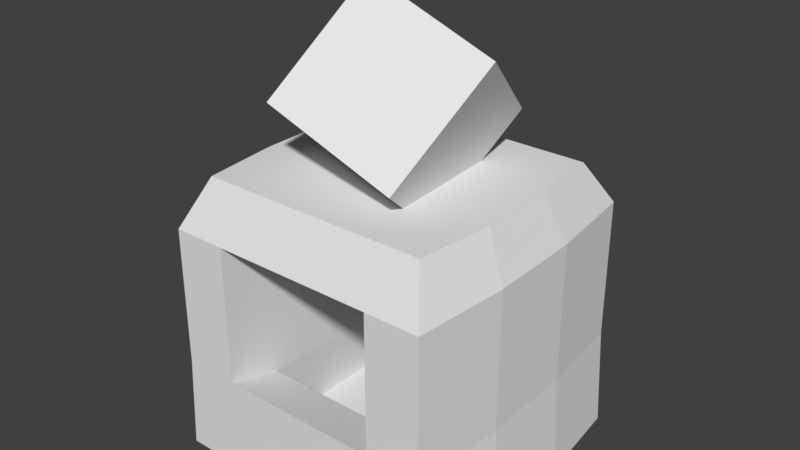 # Source: SaltStall.blend  (saved by Blender 2.78.0; exported with 4.5.12 LTS)
import bpy
from mathutils import Matrix  # noqa: F401  (used for matrix-valued properties, if any)

bpy.ops.wm.read_factory_settings(use_empty=True)
scene = bpy.context.scene
scene.name = 'Scene'

# ---- collections
col_collection_1 = bpy.data.collections.new('Collection 1'); scene.collection.children.link(col_collection_1)

# ---- world
world_world = bpy.data.worlds.new('World'); scene.world = world_world
world_world.color = (0.05088, 0.05088, 0.05088)
world_world.use_sun_shadow = False
world_world.sun_shadow_jitter_overblur = 0.0
world_world.cycles.sampling_method = 'MANUAL'

# ---- meshes
me_saltstall = bpy.data.meshes.new('SaltStall')
me_saltstall.from_pydata([(0.8748, -0.02473, 3.568), (0.524, 0.8737, 2.872), (0.5714, -0.8009, 2.72), (0.2206, 0.09745, 2.023), (-0.2206, -0.09745, 4.026), (-0.5714, 0.8009, 3.33), (-0.524, -0.8737, 3.178), (-0.8748, 0.02473, 2.481), (-1.25, -1.25, 2.136e-07), (-1.024, -1.024, 2.5), (-1.25, 1.25, -2.136e-07), (-1.024, 1.024, 2.5), (1.25, -1.25, 2.136e-07), (1.024, -1.024, 2.5), (1.25, 1.25, -2.136e-07), (1.024, 1.024, 2.5), (-1.201, -1.25, 2.075), (1.201, -1.25, 2.075), (0.75, 1.25, -2.136e-07), (0.6146, 1.024, 2.5), (0.75, -1.25, 2.136e-07), (0.6146, -1.024, 2.5), (0.7204, -1.25, 2.075), (-0.75, 1.25, -2.136e-07), (-0.6146, -1.024, 2.5), (-0.7204, -1.25, 2.075), (-0.6146, 1.024, 2.5), (-0.75, -1.25, 2.136e-07), (-1.201, 1.25, 0.8926), (1.201, 1.25, 0.8926), (1.201, -1.25, 0.8459), (-1.201, -1.25, 0.8459), (0.7204, 1.25, 0.8926), (0.7204, -1.25, 0.8459), (-0.7204, 1.25, 0.8926), (-0.7204, -1.25, 0.8459), (0.7204, 0.75, 2.075), (-0.7204, 0.75, 2.075), (0.7204, 0.75, 0.6225), (-0.7204, 0.75, 0.6225), (-0.7204, -0.75, 0.6928), (-0.7204, -0.75, 2.075), (0.7204, -0.75, 2.075), (0.7204, -0.75, 0.6928), (0.75, 0.75, 0.1225), (-0.75, 0.75, 0.1225), (-0.75, -0.75, 0.1225), (0.75, -0.75, 0.1225), (-1.201, 1.25, 2.125), (1.201, 1.25, 2.125), (0.7204, 1.25, 2.125), (-0.7204, 1.25, 2.125), (-1.339, 0.4167, -1.209e-07), (-1.339, -0.4167, 1.209e-07), (-1.098, -0.3414, 2.5), (-1.098, 0.3414, 2.5), (1.339, -0.4167, 1.209e-07), (1.339, 0.4167, -1.209e-07), (1.098, 0.3414, 2.5), (1.098, -0.3414, 2.5), (0.6585, 0.3414, 2.5), (0.6585, -0.3414, 2.5), (0.8036, 0.4167, -1.209e-07), (0.8036, -0.4167, 1.209e-07), (-0.8036, 0.4167, -1.209e-07), (-0.8036, -0.4167, 1.209e-07), (-0.6585, 0.3414, 2.5), (-0.6585, -0.3414, 2.5), (-1.286, -0.4167, 0.8615), (-1.286, 0.4167, 0.877), (1.286, 0.4167, 0.877), (1.286, -0.4167, 0.8615), (-1.286, -0.4167, 2.092), (-1.286, 0.4167, 2.108), (1.286, 0.4167, 2.108), (1.286, -0.4167, 2.092)], [], [(0, 4, 6, 2), (3, 2, 6, 7), (5, 1, 3, 7), (1, 0, 2, 3), (7, 6, 4, 5), (5, 4, 0, 1), (73, 55, 11, 48), (50, 19, 15, 49), (75, 59, 13, 17), (25, 24, 9, 16), (63, 56, 12, 20), (67, 54, 9, 24), (35, 25, 16, 31), (48, 51, 34, 28), (73, 48, 28, 69), (75, 17, 30, 71), (30, 17, 22, 33), (59, 61, 21, 13), (65, 63, 20, 27), (17, 13, 21, 22), (51, 26, 19, 50), (48, 11, 26, 51), (53, 65, 27, 8), (50, 49, 29, 32), (41, 40, 39, 37), (61, 67, 24, 21), (22, 21, 24, 25), (20, 33, 35, 27), (10, 28, 34, 23), (12, 30, 33, 20), (23, 34, 32, 18), (52, 69, 28, 10), (18, 32, 29, 14), (56, 71, 30, 12), (27, 35, 31, 8), (38, 36, 37, 39), (43, 42, 36, 38), (42, 41, 37, 36), (43, 38, 44, 47), (35, 33, 43, 40), (22, 25, 41, 42), (33, 22, 42, 43), (25, 35, 40, 41), (46, 47, 44, 45), (38, 39, 45, 44), (40, 43, 47, 46), (39, 40, 46, 45), (51, 50, 32, 34), (14, 29, 70, 57), (57, 70, 71, 56), (8, 31, 68, 53), (53, 68, 69, 52), (19, 26, 66, 60), (60, 66, 67, 61), (10, 23, 64, 52), (52, 64, 65, 53), (23, 18, 62, 64), (64, 62, 63, 65), (15, 19, 60, 58), (58, 60, 61, 59), (49, 74, 70, 29), (74, 75, 71, 70), (16, 72, 68, 31), (72, 73, 69, 68), (26, 11, 55, 66), (66, 55, 54, 67), (18, 14, 57, 62), (62, 57, 56, 63), (49, 15, 58, 74), (74, 58, 59, 75), (16, 9, 54, 72), (72, 54, 55, 73)])
me_saltstall.use_remesh_preserve_volume = False
me_saltstall.use_remesh_preserve_attributes = False
me_saltstall.use_mirror_vertex_groups = False
me_saltstall.update()
arm_armature = bpy.data.armatures.new('Armature')  # bones are not reproduced

# ---- objects
ob_armature = bpy.data.objects.new('Armature', arm_armature)
ob_saltstall = bpy.data.objects.new('SaltStall', me_saltstall)

# ---- transforms, parenting, visibility, modifiers, constraints
ob_armature.location = (0.0, 0.0, 0.0)
ob_armature.lineart.crease_threshold = 0.0
ob_saltstall.parent = ob_armature
ob_saltstall.location = (0.0, 0.0, 0.0)
ob_saltstall.lineart.crease_threshold = 0.0
_vg = ob_saltstall.vertex_groups.new(name='Root')
_vg.add([0, 1, 2, 3, 4, 5, 6, 7, 8, 9, 10, 11, 12, 13, 14, 15, 16, 17, 18, 19, 20, 21, 22, 23, 24, 25, 26, 27, 28, 29, 30, 31, 32, 33, 34, 35, 36, 37, 38, 39, 40, 41, 42, 43, 44, 45, 46, 47, 48, 49, 50, 51, 52, 53, 54, 55, 56, 57, 58, 59, 60, 61, 62, 63, 64, 65, 66, 67, 68, 69, 70, 71, 72, 73, 74, 75], 1.0, 'REPLACE')
_m = ob_saltstall.modifiers.new('Armature', 'ARMATURE')
_m.object = ob_armature

# ---- collection membership
col_collection_1.objects.link(ob_armature)
col_collection_1.objects.link(ob_saltstall)

# ---- scene / render settings (as saved in the file)
scene.frame_start = 1; scene.frame_end = 250; scene.frame_set(1)
scene.render.engine = 'CYCLES'
scene.render.resolution_percentage = 50
scene.render.dither_intensity = 0.0
scene.render.film_transparent = True
scene.render.use_motion_blur = True
scene.render.motion_blur_shutter = 0.25
scene.cycles.use_denoising = False
scene.cycles.samples = 128
scene.cycles.sampling_pattern = 'TABULATED_SOBOL'
scene.cycles.light_sampling_threshold = 0.0
scene.cycles.use_adaptive_sampling = False
scene.cycles.use_light_tree = False
scene.cycles.blur_glossy = 0.0
scene.cycles.sample_clamp_indirect = 0.0
scene.view_settings.view_transform = 'Standard'
bpy.context.view_layer.update()

# ---- added for rendering (the .blend has no active camera and no usable light): camera, sun
cam_auto = bpy.data.cameras.new('AutoCamera')
cam_auto.lens = 50.0
cam_auto.sensor_width = 36.0
cam_auto.clip_end = 1000.0
ob_auto_camera = bpy.data.objects.new('AutoCamera', cam_auto)
scene.collection.objects.link(ob_auto_camera)
ob_auto_camera.location = (5.03688, -6.04426, 6.04269)
ob_auto_camera.rotation_euler = (1.09748, -7.21219e-08, 0.694738)
scene.camera = ob_auto_camera
light_auto_sun = bpy.data.lights.new('AutoSun', 'SUN')
light_auto_sun.energy = 3.0
light_auto_sun.angle = 0.0523599
ob_auto_sun = bpy.data.objects.new('AutoSun', light_auto_sun)
scene.collection.objects.link(ob_auto_sun)
ob_auto_sun.rotation_euler = (0.872665, 0.174533, 0.523599)
bpy.context.view_layer.update()
